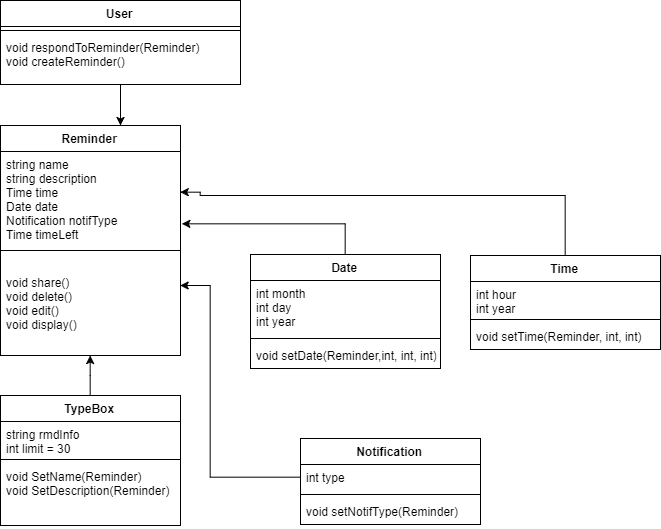

The diagram above was exported from draw.io. Its source (the exported page's mxGraphModel, read from the mxfile embedded in the PNG):
<mxGraphModel dx="1737" dy="915" grid="1" gridSize="10" guides="1" tooltips="1" connect="1" arrows="1" fold="1" page="1" pageScale="1" pageWidth="850" pageHeight="1100" background="#ffffff" math="0" shadow="0">
  <root>
    <mxCell id="0" />
    <mxCell id="1" parent="0" />
    <mxCell id="9" value="Reminder" style="swimlane;fontStyle=1;align=center;verticalAlign=top;childLayout=stackLayout;horizontal=1;startSize=26;horizontalStack=0;resizeParent=1;resizeParentMax=0;resizeLast=0;collapsible=1;marginBottom=0;swimlaneFillColor=#ffffff;" vertex="1" parent="1">
      <mxGeometry x="70" y="290" width="180" height="230" as="geometry" />
    </mxCell>
    <mxCell id="10" value="string name&#10;string description&#10;Time time&#10;Date date&#10;Notification notifType&#10;Time timeLeft" style="text;strokeColor=none;fillColor=none;align=left;verticalAlign=top;spacingLeft=4;spacingRight=4;overflow=hidden;rotatable=0;points=[[0,0.5],[1,0.5]];portConstraint=eastwest;" vertex="1" parent="9">
      <mxGeometry y="26" width="180" height="94" as="geometry" />
    </mxCell>
    <mxCell id="11" value="" style="line;strokeWidth=1;fillColor=none;align=left;verticalAlign=middle;spacingTop=-1;spacingLeft=3;spacingRight=3;rotatable=0;labelPosition=right;points=[];portConstraint=eastwest;" vertex="1" parent="9">
      <mxGeometry y="120" width="180" height="10" as="geometry" />
    </mxCell>
    <mxCell id="12" value="&#10;void share()&#10;void delete()&#10;void edit()&#10;void display()&#10;" style="text;strokeColor=none;fillColor=none;align=left;verticalAlign=top;spacingLeft=4;spacingRight=4;overflow=hidden;rotatable=0;points=[[0,0.5],[1,0.5]];portConstraint=eastwest;" vertex="1" parent="9">
      <mxGeometry y="130" width="180" height="100" as="geometry" />
    </mxCell>
    <mxCell id="55" style="edgeStyle=orthogonalEdgeStyle;rounded=0;html=1;jettySize=auto;orthogonalLoop=1;" edge="1" parent="1" source="13">
      <mxGeometry relative="1" as="geometry">
        <mxPoint x="252" y="388" as="targetPoint" />
        <Array as="points">
          <mxPoint x="415" y="388" />
        </Array>
      </mxGeometry>
    </mxCell>
    <mxCell id="13" value="Date" style="swimlane;fontStyle=1;align=center;verticalAlign=top;childLayout=stackLayout;horizontal=1;startSize=26;horizontalStack=0;resizeParent=1;resizeParentMax=0;resizeLast=0;collapsible=1;marginBottom=0;swimlaneFillColor=#ffffff;" vertex="1" parent="1">
      <mxGeometry x="320" y="419" width="190" height="114" as="geometry" />
    </mxCell>
    <mxCell id="14" value="int month&#10;int day&#10;int year" style="text;strokeColor=none;fillColor=none;align=left;verticalAlign=top;spacingLeft=4;spacingRight=4;overflow=hidden;rotatable=0;points=[[0,0.5],[1,0.5]];portConstraint=eastwest;" vertex="1" parent="13">
      <mxGeometry y="26" width="190" height="54" as="geometry" />
    </mxCell>
    <mxCell id="15" value="" style="line;strokeWidth=1;fillColor=none;align=left;verticalAlign=middle;spacingTop=-1;spacingLeft=3;spacingRight=3;rotatable=0;labelPosition=right;points=[];portConstraint=eastwest;" vertex="1" parent="13">
      <mxGeometry y="80" width="190" height="8" as="geometry" />
    </mxCell>
    <mxCell id="16" value="void setDate(Reminder,int, int, int)" style="text;strokeColor=none;fillColor=none;align=left;verticalAlign=top;spacingLeft=4;spacingRight=4;overflow=hidden;rotatable=0;points=[[0,0.5],[1,0.5]];portConstraint=eastwest;" vertex="1" parent="13">
      <mxGeometry y="88" width="190" height="26" as="geometry" />
    </mxCell>
    <mxCell id="56" style="edgeStyle=orthogonalEdgeStyle;rounded=0;html=1;jettySize=auto;orthogonalLoop=1;" edge="1" parent="1" source="17">
      <mxGeometry relative="1" as="geometry">
        <mxPoint x="250" y="356" as="targetPoint" />
        <Array as="points">
          <mxPoint x="635" y="360" />
          <mxPoint x="270" y="360" />
          <mxPoint x="270" y="356" />
        </Array>
      </mxGeometry>
    </mxCell>
    <mxCell id="17" value="Time" style="swimlane;fontStyle=1;align=center;verticalAlign=top;childLayout=stackLayout;horizontal=1;startSize=26;horizontalStack=0;resizeParent=1;resizeParentMax=0;resizeLast=0;collapsible=1;marginBottom=0;swimlaneFillColor=#ffffff;" vertex="1" parent="1">
      <mxGeometry x="540" y="420" width="190" height="94" as="geometry" />
    </mxCell>
    <mxCell id="18" value="int hour&#10;int year" style="text;strokeColor=none;fillColor=none;align=left;verticalAlign=top;spacingLeft=4;spacingRight=4;overflow=hidden;rotatable=0;points=[[0,0.5],[1,0.5]];portConstraint=eastwest;" vertex="1" parent="17">
      <mxGeometry y="26" width="190" height="34" as="geometry" />
    </mxCell>
    <mxCell id="19" value="" style="line;strokeWidth=1;fillColor=none;align=left;verticalAlign=middle;spacingTop=-1;spacingLeft=3;spacingRight=3;rotatable=0;labelPosition=right;points=[];portConstraint=eastwest;" vertex="1" parent="17">
      <mxGeometry y="60" width="190" height="8" as="geometry" />
    </mxCell>
    <mxCell id="20" value="void setTime(Reminder, int, int)" style="text;strokeColor=none;fillColor=none;align=left;verticalAlign=top;spacingLeft=4;spacingRight=4;overflow=hidden;rotatable=0;points=[[0,0.5],[1,0.5]];portConstraint=eastwest;" vertex="1" parent="17">
      <mxGeometry y="68" width="190" height="26" as="geometry" />
    </mxCell>
    <mxCell id="53" style="edgeStyle=orthogonalEdgeStyle;rounded=0;html=1;entryX=0.499;entryY=0.996;entryPerimeter=0;jettySize=auto;orthogonalLoop=1;" edge="1" parent="1" source="28" target="12">
      <mxGeometry relative="1" as="geometry" />
    </mxCell>
    <mxCell id="28" value="TypeBox" style="swimlane;fontStyle=1;align=center;verticalAlign=top;childLayout=stackLayout;horizontal=1;startSize=26;horizontalStack=0;resizeParent=1;resizeParentMax=0;resizeLast=0;collapsible=1;marginBottom=0;swimlaneFillColor=#ffffff;" vertex="1" parent="1">
      <mxGeometry x="70" y="560" width="180" height="130" as="geometry">
        <mxRectangle x="70" y="390" width="80" height="26" as="alternateBounds" />
      </mxGeometry>
    </mxCell>
    <mxCell id="29" value="string rmdInfo&#10;int limit = 30" style="text;strokeColor=none;fillColor=none;align=left;verticalAlign=top;spacingLeft=4;spacingRight=4;overflow=hidden;rotatable=0;points=[[0,0.5],[1,0.5]];portConstraint=eastwest;" vertex="1" parent="28">
      <mxGeometry y="26" width="180" height="34" as="geometry" />
    </mxCell>
    <mxCell id="30" value="" style="line;strokeWidth=1;fillColor=none;align=left;verticalAlign=middle;spacingTop=-1;spacingLeft=3;spacingRight=3;rotatable=0;labelPosition=right;points=[];portConstraint=eastwest;" vertex="1" parent="28">
      <mxGeometry y="60" width="180" height="8" as="geometry" />
    </mxCell>
    <mxCell id="31" value="void SetName(Reminder)&#10;void SetDescription(Reminder)&#10;" style="text;strokeColor=none;fillColor=none;align=left;verticalAlign=top;spacingLeft=4;spacingRight=4;overflow=hidden;rotatable=0;points=[[0,0.5],[1,0.5]];portConstraint=eastwest;" vertex="1" parent="28">
      <mxGeometry y="68" width="180" height="62" as="geometry" />
    </mxCell>
    <mxCell id="32" value="Notification" style="swimlane;fontStyle=1;align=center;verticalAlign=top;childLayout=stackLayout;horizontal=1;startSize=26;horizontalStack=0;resizeParent=1;resizeParentMax=0;resizeLast=0;collapsible=1;marginBottom=0;swimlaneFillColor=#ffffff;" vertex="1" parent="1">
      <mxGeometry x="370" y="603" width="180" height="86" as="geometry" />
    </mxCell>
    <mxCell id="33" value="int type" style="text;strokeColor=none;fillColor=none;align=left;verticalAlign=top;spacingLeft=4;spacingRight=4;overflow=hidden;rotatable=0;points=[[0,0.5],[1,0.5]];portConstraint=eastwest;" vertex="1" parent="32">
      <mxGeometry y="26" width="180" height="26" as="geometry" />
    </mxCell>
    <mxCell id="34" value="" style="line;strokeWidth=1;fillColor=none;align=left;verticalAlign=middle;spacingTop=-1;spacingLeft=3;spacingRight=3;rotatable=0;labelPosition=right;points=[];portConstraint=eastwest;" vertex="1" parent="32">
      <mxGeometry y="52" width="180" height="8" as="geometry" />
    </mxCell>
    <mxCell id="35" value="void setNotifType(Reminder)" style="text;strokeColor=none;fillColor=none;align=left;verticalAlign=top;spacingLeft=4;spacingRight=4;overflow=hidden;rotatable=0;points=[[0,0.5],[1,0.5]];portConstraint=eastwest;" vertex="1" parent="32">
      <mxGeometry y="60" width="180" height="26" as="geometry" />
    </mxCell>
    <mxCell id="59" style="edgeStyle=orthogonalEdgeStyle;rounded=0;html=1;jettySize=auto;orthogonalLoop=1;" edge="1" parent="1" source="43">
      <mxGeometry relative="1" as="geometry">
        <mxPoint x="190" y="290" as="targetPoint" />
      </mxGeometry>
    </mxCell>
    <mxCell id="43" value="User" style="swimlane;fontStyle=1;align=center;verticalAlign=top;childLayout=stackLayout;horizontal=1;startSize=26;horizontalStack=0;resizeParent=1;resizeParentMax=0;resizeLast=0;collapsible=1;marginBottom=0;swimlaneFillColor=#ffffff;" vertex="1" parent="1">
      <mxGeometry x="70" y="165" width="240" height="84" as="geometry" />
    </mxCell>
    <mxCell id="45" value="" style="line;strokeWidth=1;fillColor=none;align=left;verticalAlign=middle;spacingTop=-1;spacingLeft=3;spacingRight=3;rotatable=0;labelPosition=right;points=[];portConstraint=eastwest;" vertex="1" parent="43">
      <mxGeometry y="26" width="240" height="8" as="geometry" />
    </mxCell>
    <mxCell id="46" value="void respondToReminder(Reminder)&#10;void createReminder()" style="text;strokeColor=none;fillColor=none;align=left;verticalAlign=top;spacingLeft=4;spacingRight=4;overflow=hidden;rotatable=0;points=[[0,0.5],[1,0.5]];portConstraint=eastwest;" vertex="1" parent="43">
      <mxGeometry y="34" width="240" height="50" as="geometry" />
    </mxCell>
    <mxCell id="54" style="edgeStyle=orthogonalEdgeStyle;rounded=0;html=1;entryX=0.996;entryY=0.302;entryPerimeter=0;jettySize=auto;orthogonalLoop=1;" edge="1" parent="1" source="33" target="12">
      <mxGeometry relative="1" as="geometry">
        <Array as="points">
          <mxPoint x="280" y="642" />
          <mxPoint x="280" y="450" />
        </Array>
      </mxGeometry>
    </mxCell>
  </root>
</mxGraphModel>